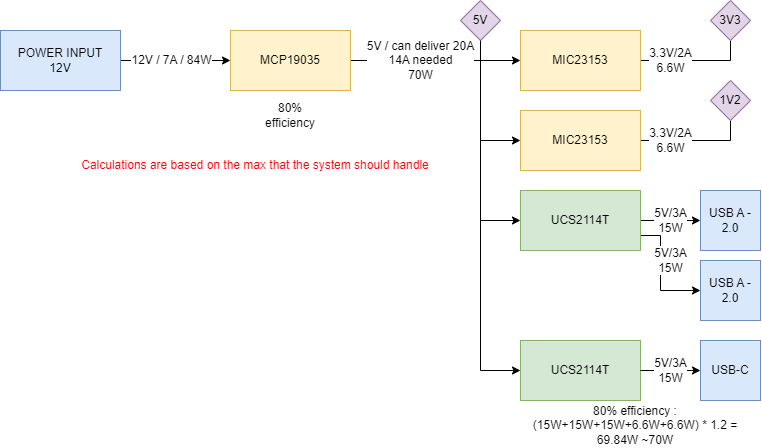

The diagram above was exported from draw.io. Its source (the exported page's mxGraphModel, read from the mxfile embedded in the PNG):
<mxGraphModel dx="1091" dy="637" grid="1" gridSize="10" guides="1" tooltips="1" connect="1" arrows="1" fold="1" page="1" pageScale="1" pageWidth="850" pageHeight="1100" math="0" shadow="0">
  <root>
    <mxCell id="0" />
    <mxCell id="1" parent="0" />
    <mxCell id="rZx7oVqhNOHsLCOLlLaR-1" value="" style="edgeStyle=orthogonalEdgeStyle;rounded=0;orthogonalLoop=1;jettySize=auto;html=1;" edge="1" parent="1" source="KKCaGSV4LNySmUTIcAAj-1" target="KKCaGSV4LNySmUTIcAAj-2">
      <mxGeometry relative="1" as="geometry" />
    </mxCell>
    <mxCell id="rZx7oVqhNOHsLCOLlLaR-25" value="12V / 7A / 84W" style="edgeLabel;html=1;align=center;verticalAlign=middle;resizable=0;points=[];fontSize=12;" vertex="1" connectable="0" parent="rZx7oVqhNOHsLCOLlLaR-1">
      <mxGeometry x="-0.1929" relative="1" as="geometry">
        <mxPoint x="6" as="offset" />
      </mxGeometry>
    </mxCell>
    <mxCell id="KKCaGSV4LNySmUTIcAAj-1" value="POWER INPUT&lt;br&gt;12V" style="rounded=0;whiteSpace=wrap;html=1;fillColor=#dae8fc;strokeColor=#6c8ebf;" parent="1" vertex="1">
      <mxGeometry y="30" width="120" height="60" as="geometry" />
    </mxCell>
    <mxCell id="rZx7oVqhNOHsLCOLlLaR-3" value="" style="edgeStyle=orthogonalEdgeStyle;rounded=0;orthogonalLoop=1;jettySize=auto;html=1;fontSize=12;" edge="1" parent="1" source="KKCaGSV4LNySmUTIcAAj-2" target="KKCaGSV4LNySmUTIcAAj-3">
      <mxGeometry relative="1" as="geometry" />
    </mxCell>
    <mxCell id="rZx7oVqhNOHsLCOLlLaR-30" value="5V / can deliver 20A&lt;br&gt;14A needed&lt;br&gt;70W" style="edgeLabel;html=1;align=center;verticalAlign=middle;resizable=0;points=[];fontSize=12;" vertex="1" connectable="0" parent="rZx7oVqhNOHsLCOLlLaR-3">
      <mxGeometry x="-0.3093" y="1" relative="1" as="geometry">
        <mxPoint x="11" y="1" as="offset" />
      </mxGeometry>
    </mxCell>
    <mxCell id="KKCaGSV4LNySmUTIcAAj-2" value="MCP19035" style="rounded=0;whiteSpace=wrap;html=1;fillColor=#fff2cc;strokeColor=#d6b656;" parent="1" vertex="1">
      <mxGeometry x="230" y="30" width="120" height="60" as="geometry" />
    </mxCell>
    <mxCell id="rZx7oVqhNOHsLCOLlLaR-10" style="edgeStyle=orthogonalEdgeStyle;rounded=0;orthogonalLoop=1;jettySize=auto;html=1;exitX=1;exitY=0.5;exitDx=0;exitDy=0;entryX=0.5;entryY=1;entryDx=0;entryDy=0;fontSize=12;startArrow=none;startFill=0;endArrow=none;endFill=0;" edge="1" parent="1" source="KKCaGSV4LNySmUTIcAAj-3" target="rZx7oVqhNOHsLCOLlLaR-7">
      <mxGeometry relative="1" as="geometry" />
    </mxCell>
    <mxCell id="rZx7oVqhNOHsLCOLlLaR-28" value="3.3V/2A&lt;br style=&quot;border-color: var(--border-color);&quot;&gt;6.6W" style="edgeLabel;html=1;align=center;verticalAlign=middle;resizable=0;points=[];fontSize=12;" vertex="1" connectable="0" parent="rZx7oVqhNOHsLCOLlLaR-10">
      <mxGeometry x="-0.4242" y="-2" relative="1" as="geometry">
        <mxPoint x="-2" y="-2" as="offset" />
      </mxGeometry>
    </mxCell>
    <mxCell id="KKCaGSV4LNySmUTIcAAj-3" value="MIC23153" style="rounded=0;whiteSpace=wrap;html=1;fillColor=#fff2cc;strokeColor=#d6b656;" parent="1" vertex="1">
      <mxGeometry x="520" y="30" width="120" height="60" as="geometry" />
    </mxCell>
    <mxCell id="rZx7oVqhNOHsLCOLlLaR-5" style="edgeStyle=orthogonalEdgeStyle;rounded=0;orthogonalLoop=1;jettySize=auto;html=1;exitX=0;exitY=0.5;exitDx=0;exitDy=0;fontSize=12;startArrow=classic;startFill=1;endArrow=none;endFill=0;" edge="1" parent="1" source="KKCaGSV4LNySmUTIcAAj-4">
      <mxGeometry relative="1" as="geometry">
        <mxPoint x="480" y="60" as="targetPoint" />
      </mxGeometry>
    </mxCell>
    <mxCell id="rZx7oVqhNOHsLCOLlLaR-11" style="edgeStyle=orthogonalEdgeStyle;rounded=0;orthogonalLoop=1;jettySize=auto;html=1;exitX=1;exitY=0.5;exitDx=0;exitDy=0;entryX=0.5;entryY=1;entryDx=0;entryDy=0;fontSize=12;startArrow=none;startFill=0;endArrow=none;endFill=0;" edge="1" parent="1" source="KKCaGSV4LNySmUTIcAAj-4" target="rZx7oVqhNOHsLCOLlLaR-8">
      <mxGeometry relative="1" as="geometry" />
    </mxCell>
    <mxCell id="rZx7oVqhNOHsLCOLlLaR-27" value="3.3V/2A&lt;br&gt;6.6W" style="edgeLabel;html=1;align=center;verticalAlign=middle;resizable=0;points=[];fontSize=12;" vertex="1" connectable="0" parent="rZx7oVqhNOHsLCOLlLaR-11">
      <mxGeometry x="-0.4" relative="1" as="geometry">
        <mxPoint x="-3" as="offset" />
      </mxGeometry>
    </mxCell>
    <mxCell id="KKCaGSV4LNySmUTIcAAj-4" value="MIC23153" style="rounded=0;whiteSpace=wrap;html=1;fillColor=#fff2cc;strokeColor=#d6b656;" parent="1" vertex="1">
      <mxGeometry x="520" y="110" width="120" height="60" as="geometry" />
    </mxCell>
    <mxCell id="rZx7oVqhNOHsLCOLlLaR-2" value="&lt;font style=&quot;font-size: 12px;&quot;&gt;5V&lt;/font&gt;" style="rhombus;whiteSpace=wrap;html=1;align=center;fillColor=#e1d5e7;strokeColor=#9673a6;" vertex="1" parent="1">
      <mxGeometry x="460" width="40" height="40" as="geometry" />
    </mxCell>
    <mxCell id="rZx7oVqhNOHsLCOLlLaR-4" value="" style="endArrow=none;html=1;rounded=0;fontSize=12;entryX=0.5;entryY=1;entryDx=0;entryDy=0;" edge="1" parent="1" target="rZx7oVqhNOHsLCOLlLaR-2">
      <mxGeometry width="50" height="50" relative="1" as="geometry">
        <mxPoint x="480" y="60" as="sourcePoint" />
        <mxPoint x="490" y="-60" as="targetPoint" />
      </mxGeometry>
    </mxCell>
    <mxCell id="rZx7oVqhNOHsLCOLlLaR-7" value="&lt;font style=&quot;font-size: 12px;&quot;&gt;3V3&lt;/font&gt;" style="rhombus;whiteSpace=wrap;html=1;align=center;fillColor=#e1d5e7;strokeColor=#9673a6;" vertex="1" parent="1">
      <mxGeometry x="710" width="40" height="40" as="geometry" />
    </mxCell>
    <mxCell id="rZx7oVqhNOHsLCOLlLaR-8" value="&lt;font style=&quot;font-size: 12px;&quot;&gt;1V2&lt;/font&gt;" style="rhombus;whiteSpace=wrap;html=1;align=center;fillColor=#e1d5e7;strokeColor=#9673a6;" vertex="1" parent="1">
      <mxGeometry x="710" y="80" width="40" height="40" as="geometry" />
    </mxCell>
    <mxCell id="rZx7oVqhNOHsLCOLlLaR-15" style="edgeStyle=orthogonalEdgeStyle;rounded=0;orthogonalLoop=1;jettySize=auto;html=1;exitX=1;exitY=0.5;exitDx=0;exitDy=0;entryX=0;entryY=0.5;entryDx=0;entryDy=0;fontSize=12;startArrow=none;startFill=0;endArrow=classic;endFill=1;" edge="1" parent="1" source="rZx7oVqhNOHsLCOLlLaR-13" target="rZx7oVqhNOHsLCOLlLaR-14">
      <mxGeometry relative="1" as="geometry" />
    </mxCell>
    <mxCell id="rZx7oVqhNOHsLCOLlLaR-21" value="5V/3A&lt;br&gt;15W" style="edgeLabel;html=1;align=center;verticalAlign=middle;resizable=0;points=[];fontSize=12;" vertex="1" connectable="0" parent="rZx7oVqhNOHsLCOLlLaR-15">
      <mxGeometry x="-0.31" y="-1" relative="1" as="geometry">
        <mxPoint x="9" y="-1" as="offset" />
      </mxGeometry>
    </mxCell>
    <mxCell id="rZx7oVqhNOHsLCOLlLaR-16" style="edgeStyle=orthogonalEdgeStyle;rounded=0;orthogonalLoop=1;jettySize=auto;html=1;exitX=0;exitY=0.5;exitDx=0;exitDy=0;fontSize=12;startArrow=classic;startFill=1;endArrow=none;endFill=0;" edge="1" parent="1" source="rZx7oVqhNOHsLCOLlLaR-13">
      <mxGeometry relative="1" as="geometry">
        <mxPoint x="480" y="140" as="targetPoint" />
      </mxGeometry>
    </mxCell>
    <mxCell id="rZx7oVqhNOHsLCOLlLaR-34" style="edgeStyle=orthogonalEdgeStyle;rounded=0;orthogonalLoop=1;jettySize=auto;html=1;exitX=1;exitY=0.75;exitDx=0;exitDy=0;entryX=0;entryY=0.5;entryDx=0;entryDy=0;fontSize=12;startArrow=none;startFill=0;endArrow=classic;endFill=1;" edge="1" parent="1" source="rZx7oVqhNOHsLCOLlLaR-13" target="rZx7oVqhNOHsLCOLlLaR-33">
      <mxGeometry relative="1" as="geometry">
        <Array as="points">
          <mxPoint x="660" y="235" />
          <mxPoint x="660" y="290" />
        </Array>
      </mxGeometry>
    </mxCell>
    <mxCell id="rZx7oVqhNOHsLCOLlLaR-13" value="UCS2114T" style="rounded=0;whiteSpace=wrap;html=1;fillColor=#d5e8d4;strokeColor=#82b366;" vertex="1" parent="1">
      <mxGeometry x="520" y="190" width="120" height="60" as="geometry" />
    </mxCell>
    <mxCell id="rZx7oVqhNOHsLCOLlLaR-14" value="USB A - 2.0" style="rounded=0;whiteSpace=wrap;html=1;fontSize=12;fillColor=#dae8fc;strokeColor=#6c8ebf;" vertex="1" parent="1">
      <mxGeometry x="700" y="190" width="60" height="60" as="geometry" />
    </mxCell>
    <mxCell id="rZx7oVqhNOHsLCOLlLaR-18" style="edgeStyle=orthogonalEdgeStyle;rounded=0;orthogonalLoop=1;jettySize=auto;html=1;exitX=0;exitY=0.5;exitDx=0;exitDy=0;fontSize=12;startArrow=classic;startFill=1;endArrow=none;endFill=0;" edge="1" parent="1" source="rZx7oVqhNOHsLCOLlLaR-19">
      <mxGeometry relative="1" as="geometry">
        <mxPoint x="480" y="220" as="targetPoint" />
      </mxGeometry>
    </mxCell>
    <mxCell id="rZx7oVqhNOHsLCOLlLaR-19" value="UCS2114T" style="rounded=0;whiteSpace=wrap;html=1;fillColor=#d5e8d4;strokeColor=#82b366;" vertex="1" parent="1">
      <mxGeometry x="520" y="340" width="120" height="60" as="geometry" />
    </mxCell>
    <mxCell id="rZx7oVqhNOHsLCOLlLaR-22" style="edgeStyle=orthogonalEdgeStyle;rounded=0;orthogonalLoop=1;jettySize=auto;html=1;exitX=1;exitY=0.5;exitDx=0;exitDy=0;entryX=0;entryY=0.5;entryDx=0;entryDy=0;fontSize=12;startArrow=none;startFill=0;endArrow=classic;endFill=1;" edge="1" parent="1" target="rZx7oVqhNOHsLCOLlLaR-24">
      <mxGeometry relative="1" as="geometry">
        <mxPoint x="640" y="370" as="sourcePoint" />
      </mxGeometry>
    </mxCell>
    <mxCell id="rZx7oVqhNOHsLCOLlLaR-23" value="5V/3A&lt;br&gt;15W" style="edgeLabel;html=1;align=center;verticalAlign=middle;resizable=0;points=[];fontSize=12;" vertex="1" connectable="0" parent="rZx7oVqhNOHsLCOLlLaR-22">
      <mxGeometry x="-0.31" y="-1" relative="1" as="geometry">
        <mxPoint x="9" y="-1" as="offset" />
      </mxGeometry>
    </mxCell>
    <mxCell id="rZx7oVqhNOHsLCOLlLaR-24" value="USB-C" style="rounded=0;whiteSpace=wrap;html=1;fontSize=12;fillColor=#dae8fc;strokeColor=#6c8ebf;" vertex="1" parent="1">
      <mxGeometry x="700" y="340" width="60" height="60" as="geometry" />
    </mxCell>
    <mxCell id="rZx7oVqhNOHsLCOLlLaR-29" value="80% efficiency : (15W+15W+15W+6.6W+6.6W) * 1.2 = 69.84W ~70W" style="text;html=1;strokeColor=none;fillColor=none;align=center;verticalAlign=middle;whiteSpace=wrap;rounded=0;fontSize=12;" vertex="1" parent="1">
      <mxGeometry x="510" y="410" width="250" height="30" as="geometry" />
    </mxCell>
    <mxCell id="rZx7oVqhNOHsLCOLlLaR-32" value="80% efficiency" style="text;html=1;strokeColor=none;fillColor=none;align=center;verticalAlign=middle;whiteSpace=wrap;rounded=0;fontSize=12;" vertex="1" parent="1">
      <mxGeometry x="260" y="100" width="60" height="30" as="geometry" />
    </mxCell>
    <mxCell id="rZx7oVqhNOHsLCOLlLaR-33" value="USB A - 2.0" style="rounded=0;whiteSpace=wrap;html=1;fontSize=12;fillColor=#dae8fc;strokeColor=#6c8ebf;" vertex="1" parent="1">
      <mxGeometry x="700" y="260" width="60" height="60" as="geometry" />
    </mxCell>
    <mxCell id="rZx7oVqhNOHsLCOLlLaR-35" value="5V/3A&lt;br&gt;15W" style="edgeLabel;html=1;align=center;verticalAlign=middle;resizable=0;points=[];fontSize=12;" vertex="1" connectable="0" parent="1">
      <mxGeometry x="669.9955555555555" y="260" as="geometry" />
    </mxCell>
    <mxCell id="rZx7oVqhNOHsLCOLlLaR-36" value="&lt;font color=&quot;#ff0000&quot;&gt;Calculations are based on the max that the system should handle&lt;/font&gt;" style="text;html=1;strokeColor=none;fillColor=none;align=center;verticalAlign=middle;whiteSpace=wrap;rounded=0;fontSize=12;" vertex="1" parent="1">
      <mxGeometry x="80" y="150" width="350" height="30" as="geometry" />
    </mxCell>
  </root>
</mxGraphModel>